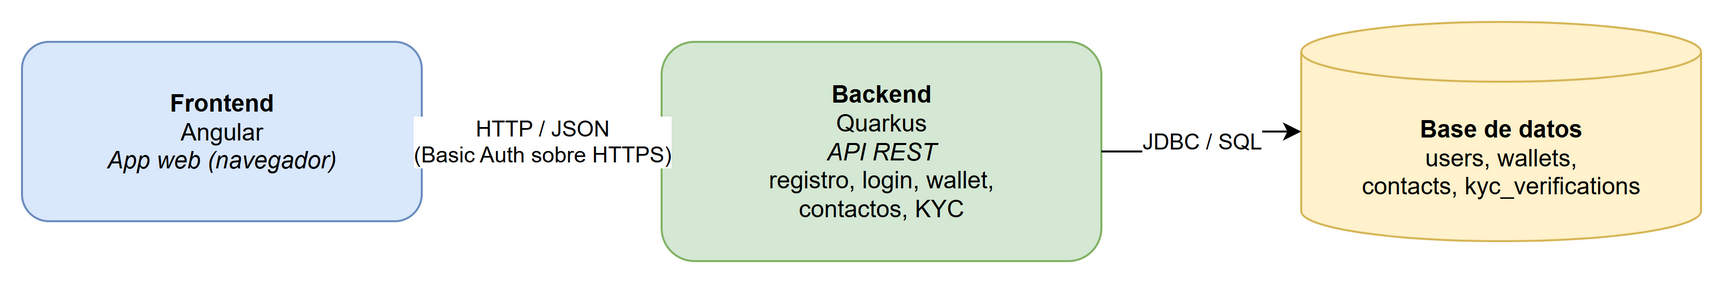

The diagram above was exported from draw.io. Its source (the exported page's mxGraphModel, read from the mxfile embedded in the PNG):
<mxGraphModel adaptiveColors="auto">
  <root>
    <mxCell id="0" />
    <mxCell id="1" parent="0" />
    <mxCell id="fe" value="&lt;b&gt;Frontend&lt;/b&gt;&lt;br&gt;Angular&lt;br&gt;&lt;i&gt;App web (navegador)&lt;/i&gt;" style="rounded=1;whiteSpace=wrap;html=1;fillColor=#dae8fc;strokeColor=#6c8ebf;" vertex="1" parent="1">
      <mxGeometry x="40" y="120" width="200" height="90" as="geometry" />
    </mxCell>
    <mxCell id="be" value="&lt;b&gt;Backend&lt;/b&gt;&lt;br&gt;Quarkus&lt;br&gt;&lt;i&gt;API REST&lt;/i&gt;&lt;br&gt;registro, login, wallet,&lt;br&gt;contactos, KYC" style="rounded=1;whiteSpace=wrap;html=1;fillColor=#d5e8d4;strokeColor=#82b366;" vertex="1" parent="1">
      <mxGeometry x="360" y="120" width="220" height="110" as="geometry" />
    </mxCell>
    <mxCell id="db" value="&lt;b&gt;Base de datos&lt;/b&gt;&lt;br&gt;users, wallets,&lt;br&gt;contacts, kyc_verifications" style="shape=cylinder3;whiteSpace=wrap;html=1;boundedLbl=1;backgroundOutline=1;size=15;fillColor=#fff2cc;strokeColor=#d6b656;" vertex="1" parent="1">
      <mxGeometry x="680" y="110" width="200" height="110" as="geometry" />
    </mxCell>
    <mxCell id="e1" value="HTTP / JSON&lt;br&gt;(Basic Auth sobre HTTPS)" style="edgeStyle=orthogonalEdgeStyle;rounded=1;html=1;" edge="1" source="fe" target="be" parent="1">
      <mxGeometry relative="1" as="geometry" />
    </mxCell>
    <mxCell id="e2" value="JDBC / SQL" style="edgeStyle=orthogonalEdgeStyle;rounded=1;html=1;" edge="1" source="be" target="db" parent="1">
      <mxGeometry relative="1" as="geometry" />
    </mxCell>
  </root>
</mxGraphModel>